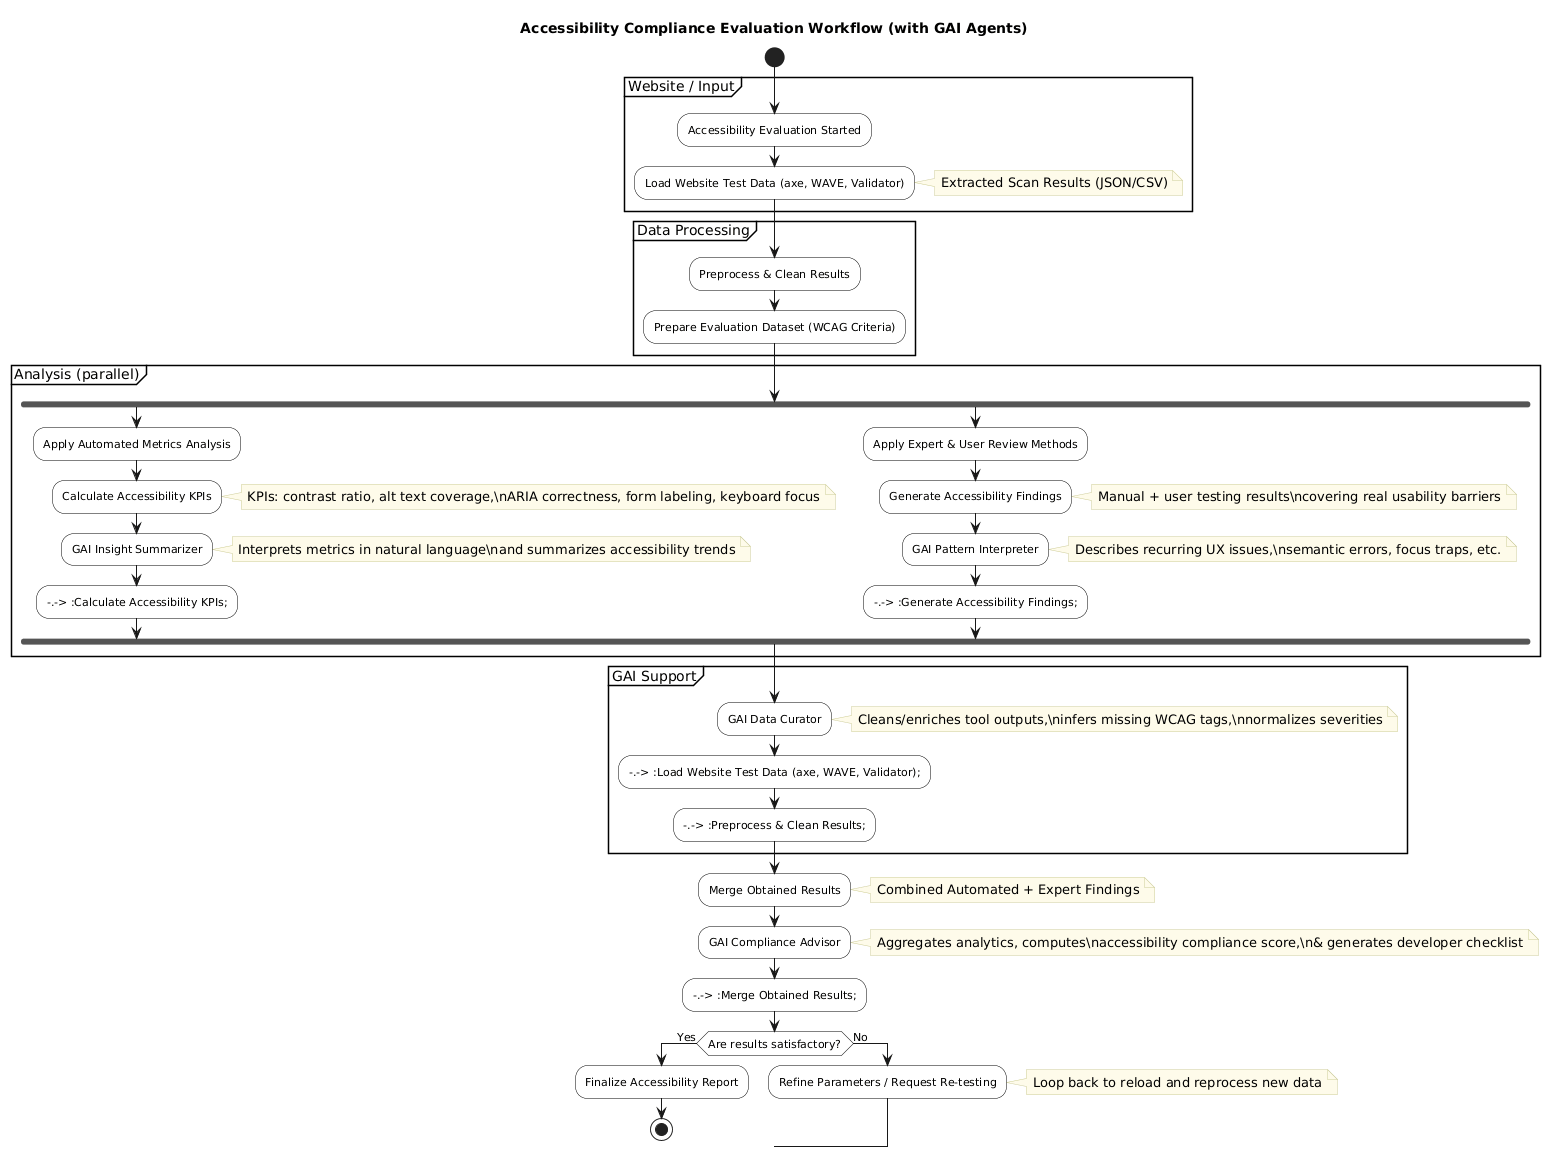

The diagram above was rendered by PlantUML. Its source (embedded in the PNG):
@startuml
title Accessibility Compliance Evaluation Workflow (with GAI Agents)

skinparam backgroundColor white
skinparam shadowing false
skinparam activity {
  BackgroundColor White
  BorderColor Black
  FontSize 11
}
skinparam note {
  BackgroundColor #FEFBEA
  BorderColor #CCCC99
}

start

partition "Website / Input" {
  :Accessibility Evaluation Started;
  :Load Website Test Data (axe, WAVE, Validator);
  note right
    Extracted Scan Results (JSON/CSV)
  end note
}

partition "Data Processing" {
  :Preprocess & Clean Results;
  :Prepare Evaluation Dataset (WCAG Criteria);
}

partition "Analysis (parallel)" {
  fork
    :Apply Automated Metrics Analysis;
    :Calculate Accessibility KPIs;
    note right
      KPIs: contrast ratio, alt text coverage,\nARIA correctness, form labeling, keyboard focus
    end note
    :GAI Insight Summarizer;
    note right
      Interprets metrics in natural language\nand summarizes accessibility trends
    end note
    --.-> :Calculate Accessibility KPIs;

  fork again
    :Apply Expert & User Review Methods;
    :Generate Accessibility Findings;
    note right
      Manual + user testing results\ncovering real usability barriers
    end note
    :GAI Pattern Interpreter;
    note right
      Describes recurring UX issues,\nsemantic errors, focus traps, etc.
    end note
    --.-> :Generate Accessibility Findings;
  end fork
}

' GAI Support section handles cleaning + advisory logic
partition "GAI Support" {
  :GAI Data Curator;
  note right
    Cleans/enriches tool outputs,\ninfers missing WCAG tags,\nnormalizes severities
  end note
  --.-> :Load Website Test Data (axe, WAVE, Validator);
  --.-> :Preprocess & Clean Results;
}

:Merge Obtained Results;
note right
  Combined Automated + Expert Findings
end note

:GAI Compliance Advisor;
note right
  Aggregates analytics, computes\naccessibility compliance score,\n& generates developer checklist
end note
--.-> :Merge Obtained Results;

if (Are results satisfactory?) then (Yes)
  :Finalize Accessibility Report;
  stop
else (No)
  :Refine Parameters / Request Re-testing;
  note right
    Loop back to reload and reprocess new data
  end note
  -> :Load Website Test Data (axe, WAVE, Validator);
endif
@enduml